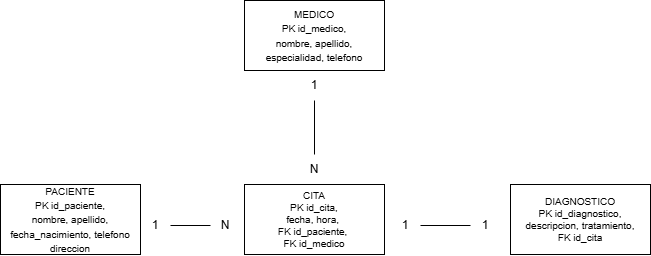

The diagram above was exported from draw.io. Its source (the exported page's mxGraphModel, read from the mxfile embedded in the PNG):
<mxGraphModel dx="1554" dy="815" grid="1" gridSize="10" guides="1" tooltips="1" connect="1" arrows="1" fold="1" page="1" pageScale="1" pageWidth="827" pageHeight="1169" math="0" shadow="0">
  <root>
    <mxCell id="0" />
    <mxCell id="1" parent="0" />
    <mxCell id="9_yoxxOlzVbNkmEcNZ57-2" parent="1" style="rounded=0;whiteSpace=wrap;html=1;align=center;" value="&lt;div style=&quot;&quot;&gt;&lt;span style=&quot;background-color: transparent; color: light-dark(rgb(0, 0, 0), rgb(255, 255, 255));&quot;&gt;&lt;font style=&quot;font-size: 10px;&quot;&gt;PACIENTE&lt;/font&gt;&lt;/span&gt;&lt;/div&gt;&lt;div style=&quot;&quot;&gt;&lt;span style=&quot;background-color: transparent; color: light-dark(rgb(0, 0, 0), rgb(255, 255, 255));&quot;&gt;&lt;font style=&quot;font-size: 10px;&quot;&gt;PK id_paciente,&lt;/font&gt;&lt;/span&gt;&lt;/div&gt;&lt;div style=&quot;&quot;&gt;&lt;span style=&quot;background-color: transparent; color: light-dark(rgb(0, 0, 0), rgb(255, 255, 255));&quot;&gt;&lt;font style=&quot;font-size: 10px;&quot;&gt;nombre, apellido, fecha_nacimiento, telefono&lt;/font&gt;&lt;/span&gt;&lt;/div&gt;&lt;div style=&quot;&quot;&gt;&lt;span style=&quot;background-color: transparent; color: light-dark(rgb(0, 0, 0), rgb(255, 255, 255));&quot;&gt;&lt;font style=&quot;font-size: 10px;&quot;&gt;direccion&lt;/font&gt;&lt;/span&gt;&lt;/div&gt;" vertex="1">
      <mxGeometry height="70" width="140" x="100" y="234" as="geometry" />
    </mxCell>
    <mxCell id="9_yoxxOlzVbNkmEcNZ57-5" parent="1" style="rounded=0;whiteSpace=wrap;html=1;" value="&lt;font style=&quot;font-size: 10px;&quot;&gt;MEDICO&lt;/font&gt;&lt;div&gt;&lt;font style=&quot;font-size: 10px;&quot;&gt;PK id_medico,&lt;/font&gt;&lt;/div&gt;&lt;div&gt;&lt;font style=&quot;font-size: 10px;&quot;&gt;nombre,&amp;nbsp;&lt;/font&gt;&lt;span style=&quot;background-color: transparent; color: light-dark(rgb(0, 0, 0), rgb(255, 255, 255)); font-size: 10px;&quot;&gt;apellido,&lt;/span&gt;&lt;/div&gt;&lt;div&gt;&lt;span style=&quot;font-size: 10px; background-color: transparent; color: light-dark(rgb(0, 0, 0), rgb(255, 255, 255));&quot;&gt;especialidad,&amp;nbsp;&lt;/span&gt;&lt;span style=&quot;font-size: 10px; background-color: transparent; color: light-dark(rgb(0, 0, 0), rgb(255, 255, 255));&quot;&gt;telefono&lt;/span&gt;&lt;/div&gt;" vertex="1">
      <mxGeometry height="70" width="140" x="344" y="50" as="geometry" />
    </mxCell>
    <mxCell id="9_yoxxOlzVbNkmEcNZ57-6" parent="1" style="rounded=0;whiteSpace=wrap;html=1;fontSize=10;" value="CITA&lt;div&gt;PK id_cita,&lt;/div&gt;&lt;div&gt;fecha, hora,&amp;nbsp;&lt;/div&gt;&lt;div&gt;FK id_paciente,&amp;nbsp;&lt;/div&gt;&lt;div&gt;FK id_medico&lt;/div&gt;" vertex="1">
      <mxGeometry height="70" width="140" x="344" y="234" as="geometry" />
    </mxCell>
    <mxCell id="9_yoxxOlzVbNkmEcNZ57-7" parent="1" style="rounded=0;whiteSpace=wrap;html=1;fontSize=10;" value="DIAGNOSTICO&lt;div&gt;PK id_diagnostico, descripcion, tratamiento,&lt;/div&gt;&lt;div&gt;FK id_cita&lt;/div&gt;" vertex="1">
      <mxGeometry height="70" width="140" x="610" y="234" as="geometry" />
    </mxCell>
    <mxCell id="9_yoxxOlzVbNkmEcNZ57-9" parent="1" style="text;html=1;whiteSpace=wrap;strokeColor=none;fillColor=none;align=center;verticalAlign=middle;rounded=0;" value="N" vertex="1">
      <mxGeometry height="30" width="60" x="384" y="204" as="geometry" />
    </mxCell>
    <mxCell id="9_yoxxOlzVbNkmEcNZ57-11" edge="1" parent="1" source="9_yoxxOlzVbNkmEcNZ57-10" style="edgeStyle=orthogonalEdgeStyle;rounded=0;orthogonalLoop=1;jettySize=auto;html=1;endArrow=none;endFill=0;" target="9_yoxxOlzVbNkmEcNZ57-9" value="">
      <mxGeometry relative="1" as="geometry" />
    </mxCell>
    <mxCell id="9_yoxxOlzVbNkmEcNZ57-10" parent="1" style="text;html=1;whiteSpace=wrap;strokeColor=none;fillColor=none;align=center;verticalAlign=middle;rounded=0;" value="1" vertex="1">
      <mxGeometry height="30" width="60" x="384" y="120" as="geometry" />
    </mxCell>
    <mxCell id="9_yoxxOlzVbNkmEcNZ57-16" edge="1" parent="1" source="9_yoxxOlzVbNkmEcNZ57-12" style="edgeStyle=orthogonalEdgeStyle;rounded=0;orthogonalLoop=1;jettySize=auto;html=1;endArrow=none;endFill=0;" target="9_yoxxOlzVbNkmEcNZ57-13" value="">
      <mxGeometry relative="1" as="geometry" />
    </mxCell>
    <mxCell id="9_yoxxOlzVbNkmEcNZ57-12" parent="1" style="text;html=1;whiteSpace=wrap;strokeColor=none;fillColor=none;align=center;verticalAlign=middle;rounded=0;" value="1" vertex="1">
      <mxGeometry height="30" width="30" x="240" y="260" as="geometry" />
    </mxCell>
    <mxCell id="9_yoxxOlzVbNkmEcNZ57-13" parent="1" style="text;html=1;whiteSpace=wrap;strokeColor=none;fillColor=none;align=center;verticalAlign=middle;rounded=0;" value="N" vertex="1">
      <mxGeometry height="30" width="30" x="310" y="260" as="geometry" />
    </mxCell>
    <mxCell id="9_yoxxOlzVbNkmEcNZ57-20" edge="1" parent="1" source="9_yoxxOlzVbNkmEcNZ57-18" style="edgeStyle=orthogonalEdgeStyle;rounded=0;orthogonalLoop=1;jettySize=auto;html=1;startArrow=none;startFill=0;endArrow=none;endFill=0;" target="9_yoxxOlzVbNkmEcNZ57-19" value="">
      <mxGeometry relative="1" as="geometry" />
    </mxCell>
    <mxCell id="9_yoxxOlzVbNkmEcNZ57-18" parent="1" style="text;html=1;whiteSpace=wrap;strokeColor=none;fillColor=none;align=center;verticalAlign=middle;rounded=0;" value="1" vertex="1">
      <mxGeometry height="30" width="30" x="490" y="260" as="geometry" />
    </mxCell>
    <mxCell id="9_yoxxOlzVbNkmEcNZ57-19" parent="1" style="text;html=1;whiteSpace=wrap;strokeColor=none;fillColor=none;align=center;verticalAlign=middle;rounded=0;" value="1" vertex="1">
      <mxGeometry height="30" width="30" x="570" y="260" as="geometry" />
    </mxCell>
  </root>
</mxGraphModel>